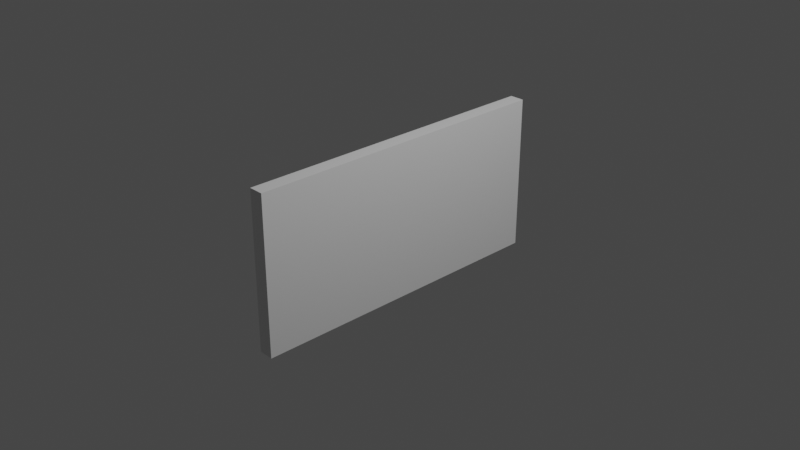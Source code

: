 # Source: television.blend  (saved by Blender 2.80.75; exported with 4.5.12 LTS)
import bpy
from mathutils import Matrix  # noqa: F401  (used for matrix-valued properties, if any)

bpy.ops.wm.read_factory_settings(use_empty=True)
scene = bpy.context.scene
scene.name = 'Scene'

# ---- collections
col_collection = bpy.data.collections.new('Collection'); scene.collection.children.link(col_collection)

# ---- materials (node trees are filled in below, after node groups)
mat_material = bpy.data.materials.new('Material')
mat_material.alpha_threshold = 0.0
mat_material.use_transparent_shadow = False
mat_material.line_color = (0.0, 0.0, 0.0, 1.0)

# ---- material node trees
mat_material.use_nodes = True; mat_material.node_tree.nodes.clear()
_N = mat_material.node_tree.nodes; _L = mat_material.node_tree.links
n0 = _N.new('ShaderNodeOutputMaterial'); n0.name = 'Material Output'; n0.location = (300, 300)
n1 = _N.new('ShaderNodeBsdfPrincipled'); n1.name = 'Principled BSDF'; n1.location = (10, 300)
n1.distribution = 'GGX'
n1.subsurface_method = 'BURLEY'
n1.inputs[2].default_value = 0.4
n1.inputs[3].default_value = 1.45
n1.inputs[27].default_value = (0.0, 0.0, 0.0, 1.0)
n1.inputs[28].default_value = 1.0
_L.new(n1.outputs[0], n0.inputs[0])
n0.is_active_output = True

# ---- world
world_world = bpy.data.worlds.new('World'); scene.world = world_world
world_world.use_nodes = True; world_world.node_tree.nodes.clear()
_N = world_world.node_tree.nodes; _L = world_world.node_tree.links
n0 = _N.new('ShaderNodeOutputWorld'); n0.name = 'World Output'; n0.location = (300, 300)
n1 = _N.new('ShaderNodeBackground'); n1.name = 'Background'; n1.location = (10, 300)
n1.inputs[0].default_value = (0.05088, 0.05088, 0.05088, 1.0)
_L.new(n1.outputs[0], n0.inputs[0])
n0.is_active_output = True
world_world.color = (0.05088, 0.05088, 0.05088)
world_world.use_sun_shadow = False
world_world.sun_shadow_jitter_overblur = 0.0

# ---- cameras
cam_camera = bpy.data.cameras.new('Camera')
cam_camera.clip_end = 100.0
cam_camera.ortho_scale = 7.314

# ---- lights
light_light = bpy.data.lights.new('Light', 'POINT')
light_light.transmission_factor = 0.0
light_light.energy = 1000.0
light_light.shadow_soft_size = 0.1
light_light.shadow_maximum_resolution = 0.006
light_light.use_absolute_resolution = True

# ---- meshes
me_cube = bpy.data.meshes.new('Cube')
me_cube.from_pydata([(1.0, 1.0, 1.0), (1.0, 1.0, -1.0), (1.0, -1.0, 1.0), (1.0, -1.0, -1.0), (-1.0, 1.0, 1.0), (-1.0, 1.0, -1.0), (-1.0, -1.0, 1.0), (-1.0, -1.0, -1.0), (1.0, 1.0, 0.0), (-1.0, -1.0, 0.0), (1.0, -1.0, 0.0), (-1.0, 1.0, 0.0), (-1.0, 0.0, -1.0), (1.0, 0.0, 1.0), (-1.0, 0.0, 1.0), (1.0, 0.0, -1.0), (1.0, 0.0, 0.0), (-1.0, 0.0, 0.0), (-1.0, -1.0, 0.5), (1.0, 1.0, 0.5), (1.0, -1.0, 0.5), (-1.0, 1.0, 0.5), (1.0, 0.0, 0.5), (-1.0, 0.0, 0.5), (-1.608, 0.7846, -0.7807), (-1.586, -0.7548, -0.7697), (-1.741, -0.9309, -0.07118), (-1.768, 0.9642, -0.03847), (-1.595, 0.007586, -0.7769), (-1.742, 0.002856, -0.06992), (-1.0, -1.0, 0.75), (1.0, 1.0, 0.75), (1.0, -1.0, 0.75), (-1.0, 1.0, 0.75), (1.0, 0.0, 0.75), (-1.0, 0.0, 0.75), (-1.0, -1.0, 0.875), (1.0, 1.0, 0.875), (1.0, -1.0, 0.875), (-1.0, 1.0, 0.875), (1.0, 0.0, 0.875), (-1.0, 0.0, 0.875), (-1.0, -0.5, -1.0), (1.0, -0.5, 1.0), (1.0, -0.5, 0.0), (-1.0, -0.5, 1.0), (1.0, -0.5, -1.0), (-1.0, -0.5, 0.0), (-1.0, -0.5, 0.5), (1.0, -0.5, 0.5), (-1.591, -0.3736, -0.7733), (-1.742, -0.464, -0.07055), (-1.0, -0.5, 0.75), (1.0, -0.5, 0.75), (-1.0, -0.5, 0.875), (1.0, -0.5, 0.875), (-1.0, -0.7465, -1.0), (1.0, -0.7465, 1.0), (1.0, -0.7465, 0.0), (1.0, -0.7465, 0.5), (-1.589, -0.5615, -0.7715), (1.0, -0.7465, 0.75), (1.0, -0.7465, 0.875), (-1.0, -0.7465, 1.0), (1.0, -0.7465, -1.0), (-1.0, -0.7465, 0.0), (-1.0, -0.7465, 0.5), (-1.742, -0.6941, -0.07086), (-1.0, -0.7465, 0.75), (-1.0, -0.7465, 0.875), (-1.0, -0.8732, -1.0), (1.0, -0.8732, 1.0), (1.0, -0.8732, 0.0), (1.0, -0.8732, 0.5), (-1.587, -0.6582, -0.7706), (1.0, -0.8732, 0.75), (1.0, -0.8732, 0.875), (-1.0, -0.8732, 1.0), (1.0, -0.8732, -1.0), (-1.0, -0.8732, 0.0), (-1.0, -0.8732, 0.5), (-1.742, -0.8125, -0.07102), (-1.0, -0.8732, 0.75), (-1.0, -0.8732, 0.875), (-1.0, -0.9366, -1.0), (1.0, -0.9366, 1.0), (1.0, -0.9366, 0.0), (1.0, -0.9366, 0.5), (-1.587, -0.7065, -0.7701), (1.0, -0.9366, 0.75), (1.0, -0.9366, 0.875), (-1.0, -0.9366, 1.0), (1.0, -0.9366, -1.0), (-1.0, -0.9366, 0.0), (-1.0, -0.9366, 0.5), (-1.741, -0.8717, -0.0711), (-1.0, -0.9366, 0.75), (-1.0, -0.9366, 0.875), (-1.0, -0.9683, -1.0), (1.0, -0.9683, 1.0), (1.0, -0.9683, 0.0), (1.0, -0.9683, 0.5), (-1.587, -0.7306, -0.7699), (1.0, -0.9683, 0.75), (1.0, -0.9683, 0.875), (-1.0, -0.9683, 1.0), (1.0, -0.9683, -1.0), (-1.0, -0.9683, 0.0), (-1.0, -0.9683, 0.5), (-1.741, -0.9013, -0.07114), (-1.0, -0.9683, 0.75), (-1.0, -0.9683, 0.875), (-1.0, 0.5, 1.0), (1.0, 0.5, -1.0), (-1.0, 0.5, 0.0), (-1.0, 0.5, -1.0), (1.0, 0.5, 1.0), (1.0, 0.5, 0.0), (1.0, 0.5, 0.5), (-1.0, 0.5, 0.5), (-1.755, 0.4835, -0.0542), (-1.602, 0.3961, -0.7788), (1.0, 0.5, 0.75), (-1.0, 0.5, 0.75), (1.0, 0.5, 0.875), (-1.0, 0.5, 0.875), (-1.0, 0.75, 1.0), (1.0, 0.75, -1.0), (-1.0, 0.75, 0.0), (-1.0, 0.75, 0.5), (-1.761, 0.7238, -0.04633), (-1.0, 0.75, 0.75), (-1.0, 0.75, 0.875), (-1.0, 0.75, -1.0), (1.0, 0.75, 1.0), (1.0, 0.75, 0.0), (1.0, 0.75, 0.5), (-1.605, 0.5904, -0.7798), (1.0, 0.75, 0.75), (1.0, 0.75, 0.875), (-1.0, 0.875, 1.0), (1.0, 0.875, -1.0), (-1.0, 0.875, 0.0), (-1.0, 0.875, 0.5), (-1.764, 0.844, -0.0424), (-1.0, 0.875, 0.75), (-1.0, 0.875, 0.875), (-1.0, 0.875, -1.0), (1.0, 0.875, 1.0), (1.0, 0.875, 0.0), (1.0, 0.875, 0.5), (-1.607, 0.6875, -0.7803), (1.0, 0.875, 0.75), (1.0, 0.875, 0.875), (-1.0, 0.9375, 1.0), (1.0, 0.9375, -1.0), (-1.0, 0.9375, 0.0), (-1.0, 0.9375, 0.5), (-1.766, 0.9041, -0.04043), (-1.0, 0.9375, 0.75), (-1.0, 0.9375, 0.875), (-1.0, 0.9375, -1.0), (1.0, 0.9375, 1.0), (1.0, 0.9375, 0.0), (1.0, 0.9375, 0.5), (-1.607, 0.7361, -0.7805), (1.0, 0.9375, 0.75), (1.0, 0.9375, 0.875), (-1.0, 0.9688, 1.0), (1.0, 0.9688, -1.0), (-1.0, 0.9688, 0.0), (-1.0, 0.9688, 0.5), (-1.767, 0.9341, -0.03945), (-1.0, 0.9688, 0.75), (-1.0, 0.9688, 0.875), (-1.0, 0.9688, -1.0), (1.0, 0.9688, 1.0), (1.0, 0.9688, 0.0), (1.0, 0.9688, 0.5), (-1.608, 0.7604, -0.7806), (1.0, 0.9688, 0.75), (1.0, 0.9688, 0.875), (1.0, 1.0, -0.5), (1.0, -1.0, -0.5), (-1.0, 1.0, -0.5), (-1.0, -1.0, -0.5), (1.0, 0.0, -0.5), (-1.688, 0.8744, -0.4096), (-1.664, -0.8428, -0.4204), (-1.669, 0.005221, -0.4234), (-1.666, -0.4188, -0.4219), (1.0, -0.5, -0.5), (-1.665, -0.6278, -0.4212), (1.0, -0.7465, -0.5), (-1.664, -0.7353, -0.4208), (1.0, -0.8732, -0.5), (-1.664, -0.7891, -0.4206), (1.0, -0.9366, -0.5), (-1.664, -0.816, -0.4205), (1.0, -0.9683, -0.5), (-1.678, 0.4398, -0.4165), (1.0, 0.5, -0.5), (1.0, 0.75, -0.5), (-1.683, 0.6571, -0.4131), (1.0, 0.875, -0.5), (-1.686, 0.7657, -0.4113), (1.0, 0.9375, -0.5), (-1.687, 0.8201, -0.4105), (1.0, 0.9688, -0.5), (-1.687, 0.8472, -0.41), (1.0, 1.0, -0.75), (1.0, -1.0, -0.75), (-1.0, 1.0, -0.75), (1.0, 0.0, -0.75), (-1.648, 0.8295, -0.5952), (-1.632, 0.006403, -0.6002), (-1.628, -0.3962, -0.5976), (1.0, -0.5, -0.75), (-1.627, -0.5947, -0.5963), (1.0, -0.7465, -0.75), (-1.626, -0.6968, -0.5957), (1.0, -0.8732, -0.75), (-1.626, -0.7478, -0.5954), (1.0, -0.9366, -0.75), (-1.625, -0.7733, -0.5952), (1.0, -0.9683, -0.75), (-1.64, 0.418, -0.5977), (1.0, 0.5, -0.75), (1.0, 0.75, -0.75), (-1.644, 0.6237, -0.5964), (1.0, 0.875, -0.75), (-1.646, 0.7266, -0.5958), (1.0, 0.9375, -0.75), (-1.647, 0.7781, -0.5955), (1.0, 0.9688, -0.75), (-1.648, 0.8038, -0.5953), (-1.0, -1.0, -0.75), (-1.625, -0.7988, -0.5951), (1.0, 1.0, -0.875), (1.0, -1.0, -0.875), (-1.0, 1.0, -0.875), (1.0, 0.0, -0.875), (-1.628, 0.8071, -0.688), (-1.613, 0.006995, -0.6885), (-1.61, -0.3849, -0.6854), (1.0, -0.5, -0.875), (-1.608, -0.5781, -0.6839), (1.0, -0.7465, -0.875), (-1.607, -0.6775, -0.6831), (1.0, -0.8732, -0.875), (-1.606, -0.7271, -0.6828), (1.0, -0.9366, -0.875), (-1.606, -0.752, -0.6826), (1.0, -0.9683, -0.875), (-1.621, 0.407, -0.6882), (1.0, 0.5, -0.875), (1.0, 0.75, -0.875), (-1.624, 0.6071, -0.6881), (1.0, 0.875, -0.875), (-1.626, 0.7071, -0.688), (1.0, 0.9375, -0.875), (-1.627, 0.7571, -0.688), (1.0, 0.9688, -0.875), (-1.628, 0.7821, -0.688), (-1.0, -1.0, -0.875), (-1.606, -0.7768, -0.6824), (1.0, 1.0, -0.9375), (1.0, -1.0, -0.9375), (-1.0, 1.0, -0.9375), (1.0, 0.0, -0.9375), (-1.618, 0.7959, -0.7344), (-1.604, 0.00729, -0.7327), (-1.6, -0.3793, -0.7294), (1.0, -0.5, -0.9375), (-1.598, -0.5698, -0.7277), (1.0, -0.7465, -0.9375), (-1.597, -0.6678, -0.7269), (1.0, -0.8732, -0.9375), (-1.597, -0.7168, -0.7264), (1.0, -0.9366, -0.9375), (-1.596, -0.7413, -0.7262), (1.0, -0.9683, -0.9375), (-1.611, 0.4016, -0.7335), (1.0, 0.5, -0.9375), (1.0, 0.75, -0.9375), (-1.615, 0.5987, -0.7339), (1.0, 0.875, -0.9375), (-1.616, 0.6973, -0.7341), (1.0, 0.9375, -0.9375), (-1.617, 0.7466, -0.7343), (1.0, 0.9688, -0.9375), (-1.618, 0.7712, -0.7343), (-1.0, -1.0, -0.9375), (-1.596, -0.7658, -0.726), (-1.0, -1.0, 0.9375), (1.0, 1.0, 0.9375), (1.0, -1.0, 0.9375), (-1.0, 1.0, 0.9375), (1.0, 0.0, 0.9375), (-1.0, 0.0, 0.9375), (-1.0, -0.5, 0.9375), (1.0, -0.5, 0.9375), (-1.0, -0.7465, 0.9375), (1.0, -0.7465, 0.9375), (-1.0, -0.8732, 0.9375), (1.0, -0.8732, 0.9375), (-1.0, -0.9366, 0.9375), (1.0, -0.9366, 0.9375), (-1.0, -0.9683, 0.9375), (1.0, -0.9683, 0.9375), (1.0, 0.5, 0.9375), (-1.0, 0.5, 0.9375), (1.0, 0.75, 0.9375), (-1.0, 0.75, 0.9375), (1.0, 0.875, 0.9375), (-1.0, 0.875, 0.9375), (1.0, 0.9375, 0.9375), (-1.0, 0.9375, 0.9375), (1.0, 0.9688, 0.9375), (-1.0, 0.9688, 0.9375)], [], [(99, 105, 6, 2), (296, 2, 6, 294), (319, 168, 4, 297), (98, 106, 3, 7), (309, 99, 2, 296), (297, 4, 0, 295), (184, 11, 8, 182), (199, 100, 10, 183), (268, 5, 24, 270), (183, 10, 9, 185), (170, 11, 27, 172), (201, 117, 16, 186), (310, 116, 13, 298), (115, 113, 15, 12), (300, 45, 14, 299), (116, 112, 14, 13), (47, 48, 23, 17), (117, 118, 22, 16), (11, 21, 19, 8), (100, 101, 20, 10), (170, 171, 21, 11), (10, 20, 18, 9), (209, 172, 27, 187), (190, 51, 29, 189), (47, 17, 29, 51), (185, 9, 26, 188), (98, 7, 25, 102), (115, 12, 28, 121), (48, 52, 35, 23), (118, 122, 34, 22), (21, 33, 31, 19), (101, 103, 32, 20), (171, 173, 33, 21), (20, 32, 30, 18), (52, 54, 41, 35), (122, 124, 40, 34), (33, 39, 37, 31), (103, 104, 38, 32), (173, 174, 39, 33), (32, 38, 36, 30), (34, 40, 55, 53), (68, 69, 54, 52), (22, 34, 53, 49), (66, 68, 52, 48), (12, 42, 50, 28), (65, 47, 51, 67), (192, 67, 51, 190), (16, 22, 49, 44), (65, 66, 48, 47), (302, 63, 45, 300), (186, 16, 44, 191), (298, 13, 43, 301), (12, 15, 46, 42), (13, 14, 45, 43), (304, 77, 63, 302), (79, 80, 66, 65), (194, 81, 67, 192), (79, 65, 67, 81), (80, 82, 68, 66), (82, 83, 69, 68), (53, 55, 62, 61), (49, 53, 61, 59), (42, 56, 60, 50), (44, 49, 59, 58), (191, 44, 58, 193), (301, 43, 57, 303), (42, 46, 64, 56), (43, 45, 63, 57), (96, 97, 83, 82), (94, 96, 82, 80), (93, 79, 81, 95), (196, 95, 81, 194), (93, 94, 80, 79), (306, 91, 77, 304), (61, 62, 76, 75), (59, 61, 75, 73), (56, 70, 74, 60), (58, 59, 73, 72), (193, 58, 72, 195), (303, 57, 71, 305), (56, 64, 78, 70), (57, 63, 77, 71), (308, 105, 91, 306), (107, 108, 94, 93), (198, 109, 95, 196), (107, 93, 95, 109), (108, 110, 96, 94), (110, 111, 97, 96), (75, 76, 90, 89), (73, 75, 89, 87), (70, 84, 88, 74), (72, 73, 87, 86), (195, 72, 86, 197), (305, 71, 85, 307), (70, 78, 92, 84), (71, 77, 91, 85), (30, 36, 111, 110), (18, 30, 110, 108), (9, 107, 109, 26), (188, 26, 109, 198), (9, 18, 108, 107), (294, 6, 105, 308), (89, 90, 104, 103), (87, 89, 103, 101), (84, 98, 102, 88), (86, 87, 101, 100), (197, 86, 100, 199), (307, 85, 99, 309), (84, 92, 106, 98), (85, 91, 105, 99), (35, 41, 125, 123), (138, 139, 124, 122), (23, 35, 123, 119), (136, 138, 122, 118), (133, 115, 121, 137), (189, 29, 120, 200), (17, 23, 119, 114), (135, 136, 118, 117), (134, 126, 112, 116), (133, 127, 113, 115), (312, 134, 116, 310), (202, 135, 117, 201), (17, 114, 120, 29), (299, 14, 112, 311), (204, 149, 135, 202), (314, 148, 134, 312), (147, 141, 127, 133), (148, 140, 126, 134), (149, 150, 136, 135), (147, 133, 137, 151), (150, 152, 138, 136), (152, 153, 139, 138), (123, 125, 132, 131), (119, 123, 131, 129), (200, 120, 130, 203), (114, 119, 129, 128), (114, 128, 130, 120), (311, 112, 126, 313), (166, 167, 153, 152), (164, 166, 152, 150), (161, 147, 151, 165), (163, 164, 150, 149), (162, 154, 140, 148), (161, 155, 141, 147), (316, 162, 148, 314), (206, 163, 149, 204), (131, 132, 146, 145), (129, 131, 145, 143), (203, 130, 144, 205), (128, 129, 143, 142), (128, 142, 144, 130), (313, 126, 140, 315), (208, 177, 163, 206), (318, 176, 162, 316), (175, 169, 155, 161), (176, 168, 154, 162), (177, 178, 164, 163), (175, 161, 165, 179), (178, 180, 166, 164), (180, 181, 167, 166), (145, 146, 160, 159), (143, 145, 159, 157), (205, 144, 158, 207), (142, 143, 157, 156), (142, 156, 158, 144), (315, 140, 154, 317), (31, 37, 181, 180), (19, 31, 180, 178), (5, 175, 179, 24), (8, 19, 178, 177), (0, 4, 168, 176), (5, 1, 169, 175), (295, 0, 176, 318), (182, 8, 177, 208), (159, 160, 174, 173), (157, 159, 173, 171), (207, 158, 172, 209), (156, 157, 171, 170), (156, 170, 172, 158), (317, 154, 168, 319), (233, 207, 209, 235), (210, 182, 208, 234), (231, 205, 207, 233), (234, 208, 206, 232), (229, 203, 205, 231), (232, 206, 204, 230), (226, 200, 203, 229), (230, 204, 202, 228), (228, 202, 201, 227), (215, 189, 200, 226), (223, 197, 199, 225), (237, 188, 198, 224), (221, 195, 197, 223), (224, 198, 196, 222), (219, 193, 195, 221), (222, 196, 194, 220), (217, 191, 193, 219), (220, 194, 192, 218), (213, 186, 191, 217), (218, 192, 190, 216), (236, 185, 188, 237), (216, 190, 189, 215), (235, 209, 187, 214), (227, 201, 186, 213), (211, 183, 185, 236), (11, 184, 187, 27), (225, 199, 183, 211), (212, 184, 182, 210), (240, 212, 210, 238), (253, 225, 211, 239), (239, 211, 236, 264), (255, 227, 213, 241), (263, 235, 214, 242), (244, 216, 215, 243), (264, 236, 237, 265), (246, 218, 216, 244), (241, 213, 217, 245), (248, 220, 218, 246), (245, 217, 219, 247), (250, 222, 220, 248), (247, 219, 221, 249), (252, 224, 222, 250), (249, 221, 223, 251), (265, 237, 224, 252), (251, 223, 225, 253), (243, 215, 226, 254), (256, 228, 227, 255), (258, 230, 228, 256), (254, 226, 229, 257), (260, 232, 230, 258), (257, 229, 231, 259), (262, 234, 232, 260), (259, 231, 233, 261), (238, 210, 234, 262), (261, 233, 235, 263), (184, 212, 214, 187), (289, 261, 263, 291), (266, 238, 262, 290), (287, 259, 261, 289), (290, 262, 260, 288), (285, 257, 259, 287), (288, 260, 258, 286), (282, 254, 257, 285), (286, 258, 256, 284), (284, 256, 255, 283), (271, 243, 254, 282), (279, 251, 253, 281), (293, 265, 252, 280), (277, 249, 251, 279), (280, 252, 250, 278), (275, 247, 249, 277), (278, 250, 248, 276), (273, 245, 247, 275), (276, 248, 246, 274), (269, 241, 245, 273), (274, 246, 244, 272), (292, 264, 265, 293), (272, 244, 243, 271), (291, 263, 242, 270), (283, 255, 241, 269), (267, 239, 264, 292), (281, 253, 239, 267), (268, 240, 238, 266), (212, 240, 242, 214), (5, 268, 266, 1), (106, 281, 267, 3), (3, 267, 292, 7), (113, 283, 269, 15), (179, 291, 270, 24), (50, 272, 271, 28), (7, 292, 293, 25), (60, 274, 272, 50), (15, 269, 273, 46), (74, 276, 274, 60), (46, 273, 275, 64), (88, 278, 276, 74), (64, 275, 277, 78), (102, 280, 278, 88), (78, 277, 279, 92), (25, 293, 280, 102), (92, 279, 281, 106), (28, 271, 282, 121), (127, 284, 283, 113), (141, 286, 284, 127), (121, 282, 285, 137), (155, 288, 286, 141), (137, 285, 287, 151), (169, 290, 288, 155), (151, 287, 289, 165), (1, 266, 290, 169), (165, 289, 291, 179), (240, 268, 270, 242), (160, 317, 319, 174), (37, 295, 318, 181), (146, 315, 317, 160), (181, 318, 316, 167), (132, 313, 315, 146), (167, 316, 314, 153), (125, 311, 313, 132), (153, 314, 312, 139), (41, 299, 311, 125), (139, 312, 310, 124), (90, 307, 309, 104), (36, 294, 308, 111), (76, 305, 307, 90), (111, 308, 306, 97), (62, 303, 305, 76), (97, 306, 304, 83), (55, 301, 303, 62), (83, 304, 302, 69), (40, 298, 301, 55), (69, 302, 300, 54), (54, 300, 299, 41), (124, 310, 298, 40), (39, 297, 295, 37), (104, 309, 296, 38), (174, 319, 297, 39), (38, 296, 294, 36)])
_uv = me_cube.uv_layers.new(name='UVMap')
_uv.uv.foreach_set('vector', [0.375, 0.246, 0.625, 0.246, 0.625, 0.25, 0.375, 0.25, 0.6172, 0.25, 0.625, 0.25, 0.625, 0.5, 0.6172, 0.5, 0.6172, 0.7461, 0.625, 0.7461, 0.625, 0.75, 0.6172, 0.75, 0.375, 0.996, 0.625, 0.996, 0.625, 1.0, 0.375, 1.0, 0.3672, 0.746, 0.375, 0.746, 0.375, 0.75, 0.3672, 0.75, 0.8672, 0.5, 0.875, 0.5, 0.875, 0.75, 0.8672, 0.75, 0.6875, 0.5, 0.75, 0.5, 0.75, 0.75, 0.6875, 0.75, 0.1875, 0.746, 0.25, 0.746, 0.25, 0.75, 0.1875, 0.75, 0.6328, 0.5, 0.625, 0.5, 0.625, 0.5, 0.6328, 0.5, 0.4375, 0.25, 0.5, 0.25, 0.5, 0.5, 0.4375, 0.5, 0.5, 0.7461, 0.5, 0.75, 0.5, 0.75, 0.5, 0.7461, 0.1875, 0.5625, 0.25, 0.5625, 0.25, 0.625, 0.1875, 0.625, 0.3672, 0.5625, 0.375, 0.5625, 0.375, 0.625, 0.3672, 0.625, 0.375, 0.8125, 0.625, 0.8125, 0.625, 0.875, 0.375, 0.875, 0.6172, 0.5625, 0.625, 0.5625, 0.625, 0.625, 0.6172, 0.625, 0.375, 0.0625, 0.625, 0.0625, 0.625, 0.125, 0.375, 0.125, 0.5, 0.5625, 0.5625, 0.5625, 0.5625, 0.625, 0.5, 0.625, 0.25, 0.5625, 0.3125, 0.5625, 0.3125, 0.625, 0.25, 0.625, 0.75, 0.5, 0.8125, 0.5, 0.8125, 0.75, 0.75, 0.75, 0.25, 0.746, 0.3125, 0.746, 0.3125, 0.75, 0.25, 0.75, 0.5, 0.7461, 0.5625, 0.7461, 0.5625, 0.75, 0.5, 0.75, 0.5, 0.25, 0.5625, 0.25, 0.5625, 0.5, 0.5, 0.5, 0.4375, 0.7461, 0.5, 0.7461, 0.5, 0.75, 0.4375, 0.75, 0.4375, 0.5625, 0.5, 0.5625, 0.5, 0.625, 0.4375, 0.625, 0.5, 0.5625, 0.5, 0.625, 0.5, 0.625, 0.5, 0.5625, 0.4375, 0.5, 0.5, 0.5, 0.5, 0.5, 0.4375, 0.5, 0.375, 0.996, 0.375, 1.0, 0.375, 1.0, 0.375, 0.996, 0.375, 0.8125, 0.375, 0.875, 0.375, 0.875, 0.375, 0.8125, 0.5625, 0.5625, 0.5938, 0.5625, 0.5938, 0.625, 0.5625, 0.625, 0.3125, 0.5625, 0.3438, 0.5625, 0.3438, 0.625, 0.3125, 0.625, 0.8125, 0.5, 0.8438, 0.5, 0.8438, 0.75, 0.8125, 0.75, 0.3125, 0.746, 0.3438, 0.746, 0.3438, 0.75, 0.3125, 0.75, 0.5625, 0.7461, 0.5938, 0.7461, 0.5938, 0.75, 0.5625, 0.75, 0.5625, 0.25, 0.5938, 0.25, 0.5937, 0.5, 0.5625, 0.5, 0.5938, 0.5625, 0.6094, 0.5625, 0.6094, 0.625, 0.5938, 0.625, 0.3438, 0.5625, 0.3594, 0.5625, 0.3594, 0.625, 0.3438, 0.625, 0.8438, 0.5, 0.8594, 0.5, 0.8594, 0.75, 0.8438, 0.75, 0.3438, 0.746, 0.3594, 0.746, 0.3594, 0.75, 0.3438, 0.75, 0.5938, 0.7461, 0.6094, 0.7461, 0.6094, 0.75, 0.5938, 0.75, 0.5938, 0.25, 0.6094, 0.25, 0.6094, 0.5, 0.5937, 0.5, 0.3438, 0.625, 0.3594, 0.625, 0.3594, 0.6875, 0.3438, 0.6875, 0.5938, 0.5317, 0.6094, 0.5317, 0.6094, 0.5625, 0.5938, 0.5625, 0.3125, 0.625, 0.3438, 0.625, 0.3438, 0.6875, 0.3125, 0.6875, 0.5625, 0.5317, 0.5938, 0.5317, 0.5938, 0.5625, 0.5625, 0.5625, 0.375, 0.875, 0.375, 0.9375, 0.375, 0.9375, 0.375, 0.875, 0.5, 0.5317, 0.5, 0.5625, 0.5, 0.5625, 0.5, 0.5317, 0.4375, 0.5317, 0.5, 0.5317, 0.5, 0.5625, 0.4375, 0.5625, 0.25, 0.625, 0.3125, 0.625, 0.3125, 0.6875, 0.25, 0.6875, 0.5, 0.5317, 0.5625, 0.5317, 0.5625, 0.5625, 0.5, 0.5625, 0.6172, 0.5317, 0.625, 0.5317, 0.625, 0.5625, 0.6172, 0.5625, 0.1875, 0.625, 0.25, 0.625, 0.25, 0.6875, 0.1875, 0.6875, 0.3672, 0.625, 0.375, 0.625, 0.375, 0.6875, 0.3672, 0.6875, 0.375, 0.875, 0.625, 0.875, 0.625, 0.9375, 0.375, 0.9375, 0.375, 0.125, 0.625, 0.125, 0.625, 0.1875, 0.375, 0.1875, 0.6172, 0.5158, 0.625, 0.5158, 0.625, 0.5317, 0.6172, 0.5317, 0.5, 0.5158, 0.5625, 0.5158, 0.5625, 0.5317, 0.5, 0.5317, 0.4375, 0.5158, 0.5, 0.5158, 0.5, 0.5317, 0.4375, 0.5317, 0.5, 0.5158, 0.5, 0.5317, 0.5, 0.5317, 0.5, 0.5158, 0.5625, 0.5158, 0.5938, 0.5158, 0.5938, 0.5317, 0.5625, 0.5317, 0.5938, 0.5158, 0.6094, 0.5158, 0.6094, 0.5317, 0.5938, 0.5317, 0.3438, 0.6875, 0.3594, 0.6875, 0.3594, 0.7183, 0.3438, 0.7183, 0.3125, 0.6875, 0.3438, 0.6875, 0.3438, 0.7183, 0.3125, 0.7183, 0.375, 0.9375, 0.375, 0.9683, 0.375, 0.9683, 0.375, 0.9375, 0.25, 0.6875, 0.3125, 0.6875, 0.3125, 0.7183, 0.25, 0.7183, 0.1875, 0.6875, 0.25, 0.6875, 0.25, 0.7183, 0.1875, 0.7183, 0.3672, 0.6875, 0.375, 0.6875, 0.375, 0.7183, 0.3672, 0.7183, 0.375, 0.9375, 0.625, 0.9375, 0.625, 0.9683, 0.375, 0.9683, 0.375, 0.1875, 0.625, 0.1875, 0.625, 0.2183, 0.375, 0.2183, 0.5938, 0.5079, 0.6094, 0.5079, 0.6094, 0.5158, 0.5938, 0.5158, 0.5625, 0.5079, 0.5938, 0.5079, 0.5938, 0.5158, 0.5625, 0.5158, 0.5, 0.5079, 0.5, 0.5158, 0.5, 0.5158, 0.5, 0.5079, 0.4375, 0.5079, 0.5, 0.5079, 0.5, 0.5158, 0.4375, 0.5158, 0.5, 0.5079, 0.5625, 0.5079, 0.5625, 0.5158, 0.5, 0.5158, 0.6172, 0.5079, 0.625, 0.5079, 0.625, 0.5158, 0.6172, 0.5158, 0.3438, 0.7183, 0.3594, 0.7183, 0.3594, 0.7342, 0.3438, 0.7342, 0.3125, 0.7183, 0.3438, 0.7183, 0.3438, 0.7342, 0.3125, 0.7342, 0.375, 0.9683, 0.375, 0.9842, 0.375, 0.9842, 0.375, 0.9683, 0.25, 0.7183, 0.3125, 0.7183, 0.3125, 0.7342, 0.25, 0.7342, 0.1875, 0.7183, 0.25, 0.7183, 0.25, 0.7342, 0.1875, 0.7342, 0.3672, 0.7183, 0.375, 0.7183, 0.375, 0.7342, 0.3672, 0.7342, 0.375, 0.9683, 0.625, 0.9683, 0.625, 0.9842, 0.375, 0.9842, 0.375, 0.2183, 0.625, 0.2183, 0.625, 0.2342, 0.375, 0.2342, 0.6172, 0.504, 0.625, 0.504, 0.625, 0.5079, 0.6172, 0.5079, 0.5, 0.504, 0.5625, 0.504, 0.5625, 0.5079, 0.5, 0.5079, 0.4375, 0.504, 0.5, 0.504, 0.5, 0.5079, 0.4375, 0.5079, 0.5, 0.504, 0.5, 0.5079, 0.5, 0.5079, 0.5, 0.504, 0.5625, 0.504, 0.5938, 0.504, 0.5938, 0.5079, 0.5625, 0.5079, 0.5938, 0.504, 0.6094, 0.504, 0.6094, 0.5079, 0.5938, 0.5079, 0.3438, 0.7342, 0.3594, 0.7342, 0.3594, 0.7421, 0.3438, 0.7421, 0.3125, 0.7342, 0.3438, 0.7342, 0.3438, 0.7421, 0.3125, 0.7421, 0.375, 0.9842, 0.375, 0.9921, 0.375, 0.9921, 0.375, 0.9842, 0.25, 0.7342, 0.3125, 0.7342, 0.3125, 0.7421, 0.25, 0.7421, 0.1875, 0.7342, 0.25, 0.7342, 0.25, 0.7421, 0.1875, 0.7421, 0.3672, 0.7342, 0.375, 0.7342, 0.375, 0.7421, 0.3672, 0.7421, 0.375, 0.9842, 0.625, 0.9842, 0.625, 0.9921, 0.375, 0.9921, 0.375, 0.2342, 0.625, 0.2342, 0.625, 0.2421, 0.375, 0.2421, 0.5937, 0.5, 0.6094, 0.5, 0.6094, 0.504, 0.5938, 0.504, 0.5625, 0.5, 0.5937, 0.5, 0.5938, 0.504, 0.5625, 0.504, 0.5, 0.5, 0.5, 0.504, 0.5, 0.504, 0.5, 0.5, 0.4375, 0.5, 0.5, 0.5, 0.5, 0.504, 0.4375, 0.504, 0.5, 0.5, 0.5625, 0.5, 0.5625, 0.504, 0.5, 0.504, 0.6172, 0.5, 0.625, 0.5, 0.625, 0.504, 0.6172, 0.504, 0.3438, 0.7421, 0.3594, 0.7421, 0.3594, 0.746, 0.3438, 0.746, 0.3125, 0.7421, 0.3438, 0.7421, 0.3438, 0.746, 0.3125, 0.746, 0.375, 0.9921, 0.375, 0.996, 0.375, 0.996, 0.375, 0.9921, 0.25, 0.7421, 0.3125, 0.7421, 0.3125, 0.746, 0.25, 0.746, 0.1875, 0.7421, 0.25, 0.7421, 0.25, 0.746, 0.1875, 0.746, 0.3672, 0.7421, 0.375, 0.7421, 0.375, 0.746, 0.3672, 0.746, 0.375, 0.9921, 0.625, 0.9921, 0.625, 0.996, 0.375, 0.996, 0.375, 0.2421, 0.625, 0.2421, 0.625, 0.246, 0.375, 0.246, 0.5938, 0.625, 0.6094, 0.625, 0.6094, 0.6875, 0.5938, 0.6875, 0.3438, 0.5312, 0.3594, 0.5312, 0.3594, 0.5625, 0.3438, 0.5625, 0.5625, 0.625, 0.5938, 0.625, 0.5938, 0.6875, 0.5625, 0.6875, 0.3125, 0.5312, 0.3438, 0.5312, 0.3438, 0.5625, 0.3125, 0.5625, 0.375, 0.7812, 0.375, 0.8125, 0.375, 0.8125, 0.375, 0.7812, 0.4375, 0.625, 0.5, 0.625, 0.5, 0.6875, 0.4375, 0.6875, 0.5, 0.625, 0.5625, 0.625, 0.5625, 0.6875, 0.5, 0.6875, 0.25, 0.5312, 0.3125, 0.5312, 0.3125, 0.5625, 0.25, 0.5625, 0.375, 0.03125, 0.625, 0.03125, 0.625, 0.0625, 0.375, 0.0625, 0.375, 0.7812, 0.625, 0.7812, 0.625, 0.8125, 0.375, 0.8125, 0.3672, 0.5312, 0.375, 0.5312, 0.375, 0.5625, 0.3672, 0.5625, 0.1875, 0.5312, 0.25, 0.5312, 0.25, 0.5625, 0.1875, 0.5625, 0.5, 0.625, 0.5, 0.6875, 0.5, 0.6875, 0.5, 0.625, 0.6172, 0.625, 0.625, 0.625, 0.625, 0.6875, 0.6172, 0.6875, 0.1875, 0.5156, 0.25, 0.5156, 0.25, 0.5312, 0.1875, 0.5312, 0.3672, 0.5156, 0.375, 0.5156, 0.375, 0.5312, 0.3672, 0.5312, 0.375, 0.7656, 0.625, 0.7656, 0.625, 0.7812, 0.375, 0.7812, 0.375, 0.01562, 0.625, 0.01562, 0.625, 0.03125, 0.375, 0.03125, 0.25, 0.5156, 0.3125, 0.5156, 0.3125, 0.5312, 0.25, 0.5312, 0.375, 0.7656, 0.375, 0.7812, 0.375, 0.7812, 0.375, 0.7656, 0.3125, 0.5156, 0.3438, 0.5156, 0.3438, 0.5312, 0.3125, 0.5312, 0.3438, 0.5156, 0.3594, 0.5156, 0.3594, 0.5312, 0.3438, 0.5312, 0.5938, 0.6875, 0.6094, 0.6875, 0.6094, 0.7188, 0.5938, 0.7188, 0.5625, 0.6875, 0.5938, 0.6875, 0.5938, 0.7188, 0.5625, 0.7188, 0.4375, 0.6875, 0.5, 0.6875, 0.5, 0.7187, 0.4375, 0.7187, 0.5, 0.6875, 0.5625, 0.6875, 0.5625, 0.7188, 0.5, 0.7188, 0.5, 0.6875, 0.5, 0.7188, 0.5, 0.7187, 0.5, 0.6875, 0.6172, 0.6875, 0.625, 0.6875, 0.625, 0.7188, 0.6172, 0.7188, 0.3438, 0.5078, 0.3594, 0.5078, 0.3594, 0.5156, 0.3438, 0.5156, 0.3125, 0.5078, 0.3438, 0.5078, 0.3438, 0.5156, 0.3125, 0.5156, 0.375, 0.7578, 0.375, 0.7656, 0.375, 0.7656, 0.375, 0.7578, 0.25, 0.5078, 0.3125, 0.5078, 0.3125, 0.5156, 0.25, 0.5156, 0.375, 0.007812, 0.625, 0.007812, 0.625, 0.01562, 0.375, 0.01562, 0.375, 0.7578, 0.625, 0.7578, 0.625, 0.7656, 0.375, 0.7656, 0.3672, 0.5078, 0.375, 0.5078, 0.375, 0.5156, 0.3672, 0.5156, 0.1875, 0.5078, 0.25, 0.5078, 0.25, 0.5156, 0.1875, 0.5156, 0.5938, 0.7188, 0.6094, 0.7188, 0.6094, 0.7344, 0.5938, 0.7344, 0.5625, 0.7188, 0.5938, 0.7188, 0.5938, 0.7344, 0.5625, 0.7344, 0.4375, 0.7187, 0.5, 0.7187, 0.5, 0.7344, 0.4375, 0.7344, 0.5, 0.7188, 0.5625, 0.7188, 0.5625, 0.7344, 0.5, 0.7344, 0.5, 0.7188, 0.5, 0.7344, 0.5, 0.7344, 0.5, 0.7187, 0.6172, 0.7188, 0.625, 0.7188, 0.625, 0.7344, 0.6172, 0.7344, 0.1875, 0.5039, 0.25, 0.5039, 0.25, 0.5078, 0.1875, 0.5078, 0.3672, 0.5039, 0.375, 0.5039, 0.375, 0.5078, 0.3672, 0.5078, 0.375, 0.7539, 0.625, 0.7539, 0.625, 0.7578, 0.375, 0.7578, 0.375, 0.003906, 0.625, 0.003906, 0.625, 0.007812, 0.375, 0.007812, 0.25, 0.5039, 0.3125, 0.5039, 0.3125, 0.5078, 0.25, 0.5078, 0.375, 0.7539, 0.375, 0.7578, 0.375, 0.7578, 0.375, 0.7539, 0.3125, 0.5039, 0.3438, 0.5039, 0.3438, 0.5078, 0.3125, 0.5078, 0.3438, 0.5039, 0.3594, 0.5039, 0.3594, 0.5078, 0.3438, 0.5078, 0.5938, 0.7344, 0.6094, 0.7344, 0.6094, 0.7422, 0.5938, 0.7422, 0.5625, 0.7344, 0.5938, 0.7344, 0.5938, 0.7422, 0.5625, 0.7422, 0.4375, 0.7344, 0.5, 0.7344, 0.5, 0.7422, 0.4375, 0.7422, 0.5, 0.7344, 0.5625, 0.7344, 0.5625, 0.7422, 0.5, 0.7422, 0.5, 0.7344, 0.5, 0.7422, 0.5, 0.7422, 0.5, 0.7344, 0.6172, 0.7344, 0.625, 0.7344, 0.625, 0.7422, 0.6172, 0.7422, 0.3438, 0.5, 0.3594, 0.5, 0.3594, 0.5039, 0.3438, 0.5039, 0.3125, 0.5, 0.3438, 0.5, 0.3438, 0.5039, 0.3125, 0.5039, 0.375, 0.75, 0.375, 0.7539, 0.375, 0.7539, 0.375, 0.75, 0.25, 0.5, 0.3125, 0.5, 0.3125, 0.5039, 0.25, 0.5039, 0.375, 0.0, 0.625, 0.0, 0.625, 0.003906, 0.375, 0.003906, 0.375, 0.75, 0.625, 0.75, 0.625, 0.7539, 0.375, 0.7539, 0.3672, 0.5, 0.375, 0.5, 0.375, 0.5039, 0.3672, 0.5039, 0.1875, 0.5, 0.25, 0.5, 0.25, 0.5039, 0.1875, 0.5039, 0.5938, 0.7422, 0.6094, 0.7422, 0.6094, 0.7461, 0.5938, 0.7461, 0.5625, 0.7422, 0.5938, 0.7422, 0.5938, 0.7461, 0.5625, 0.7461, 0.4375, 0.7422, 0.5, 0.7422, 0.5, 0.7461, 0.4375, 0.7461, 0.5, 0.7422, 0.5625, 0.7422, 0.5625, 0.7461, 0.5, 0.7461, 0.5, 0.7422, 0.5, 0.7461, 0.5, 0.7461, 0.5, 0.7422, 0.6172, 0.7422, 0.625, 0.7422, 0.625, 0.7461, 0.6172, 0.7461, 0.4062, 0.7422, 0.4375, 0.7422, 0.4375, 0.7461, 0.4062, 0.7461, 0.1562, 0.5, 0.1875, 0.5, 0.1875, 0.5039, 0.1562, 0.5039, 0.4062, 0.7344, 0.4375, 0.7344, 0.4375, 0.7422, 0.4062, 0.7422, 0.1562, 0.5039, 0.1875, 0.5039, 0.1875, 0.5078, 0.1562, 0.5078, 0.4062, 0.7188, 0.4375, 0.7187, 0.4375, 0.7344, 0.4062, 0.7344, 0.1562, 0.5078, 0.1875, 0.5078, 0.1875, 0.5156, 0.1562, 0.5156, 0.4062, 0.6875, 0.4375, 0.6875, 0.4375, 0.7187, 0.4062, 0.7188, 0.1562, 0.5156, 0.1875, 0.5156, 0.1875, 0.5312, 0.1562, 0.5312, 0.1562, 0.5312, 0.1875, 0.5312, 0.1875, 0.5625, 0.1562, 0.5625, 0.4062, 0.625, 0.4375, 0.625, 0.4375, 0.6875, 0.4062, 0.6875, 0.1562, 0.7421, 0.1875, 0.7421, 0.1875, 0.746, 0.1562, 0.746, 0.4062, 0.5, 0.4375, 0.5, 0.4375, 0.504, 0.4062, 0.504, 0.1562, 0.7342, 0.1875, 0.7342, 0.1875, 0.7421, 0.1562, 0.7421, 0.4062, 0.504, 0.4375, 0.504, 0.4375, 0.5079, 0.4063, 0.5079, 0.1562, 0.7183, 0.1875, 0.7183, 0.1875, 0.7342, 0.1562, 0.7342, 0.4063, 0.5079, 0.4375, 0.5079, 0.4375, 0.5158, 0.4062, 0.5158, 0.1562, 0.6875, 0.1875, 0.6875, 0.1875, 0.7183, 0.1562, 0.7183, 0.4062, 0.5158, 0.4375, 0.5158, 0.4375, 0.5317, 0.4062, 0.5317, 0.1562, 0.625, 0.1875, 0.625, 0.1875, 0.6875, 0.1562, 0.6875, 0.4062, 0.5317, 0.4375, 0.5317, 0.4375, 0.5625, 0.4062, 0.5625, 0.4062, 0.5, 0.4375, 0.5, 0.4375, 0.5, 0.4062, 0.5, 0.4062, 0.5625, 0.4375, 0.5625, 0.4375, 0.625, 0.4062, 0.625, 0.4062, 0.7461, 0.4375, 0.7461, 0.4375, 0.75, 0.4063, 0.75, 0.1562, 0.5625, 0.1875, 0.5625, 0.1875, 0.625, 0.1562, 0.625, 0.4062, 0.25, 0.4375, 0.25, 0.4375, 0.5, 0.4062, 0.5, 0.75, 0.5, 0.6875, 0.5, 0.6875, 0.5, 0.75, 0.5, 0.1562, 0.746, 0.1875, 0.746, 0.1875, 0.75, 0.1562, 0.75, 0.6562, 0.5, 0.6875, 0.5, 0.6875, 0.75, 0.6562, 0.75, 0.6406, 0.5, 0.6562, 0.5, 0.6562, 0.75, 0.6406, 0.75, 0.1406, 0.746, 0.1562, 0.746, 0.1562, 0.75, 0.1406, 0.75, 0.3906, 0.25, 0.4062, 0.25, 0.4062, 0.5, 0.3906, 0.5, 0.1406, 0.5625, 0.1562, 0.5625, 0.1562, 0.625, 0.1406, 0.625, 0.3906, 0.7461, 0.4062, 0.7461, 0.4063, 0.75, 0.3906, 0.75, 0.3906, 0.5625, 0.4062, 0.5625, 0.4062, 0.625, 0.3906, 0.625, 0.3906, 0.5, 0.4062, 0.5, 0.4062, 0.5, 0.3906, 0.5, 0.3906, 0.5317, 0.4062, 0.5317, 0.4062, 0.5625, 0.3906, 0.5625, 0.1406, 0.625, 0.1562, 0.625, 0.1562, 0.6875, 0.1406, 0.6875, 0.3906, 0.5158, 0.4062, 0.5158, 0.4062, 0.5317, 0.3906, 0.5317, 0.1406, 0.6875, 0.1562, 0.6875, 0.1562, 0.7183, 0.1406, 0.7183, 0.3906, 0.5079, 0.4063, 0.5079, 0.4062, 0.5158, 0.3906, 0.5158, 0.1406, 0.7183, 0.1562, 0.7183, 0.1562, 0.7342, 0.1406, 0.7342, 0.3906, 0.504, 0.4062, 0.504, 0.4063, 0.5079, 0.3906, 0.5079, 0.1406, 0.7342, 0.1562, 0.7342, 0.1562, 0.7421, 0.1406, 0.7421, 0.3906, 0.5, 0.4062, 0.5, 0.4062, 0.504, 0.3906, 0.504, 0.1406, 0.7421, 0.1562, 0.7421, 0.1562, 0.746, 0.1406, 0.746, 0.3906, 0.625, 0.4062, 0.625, 0.4062, 0.6875, 0.3906, 0.6875, 0.1406, 0.5312, 0.1562, 0.5312, 0.1562, 0.5625, 0.1406, 0.5625, 0.1406, 0.5156, 0.1562, 0.5156, 0.1562, 0.5312, 0.1406, 0.5312, 0.3906, 0.6875, 0.4062, 0.6875, 0.4062, 0.7188, 0.3906, 0.7188, 0.1406, 0.5078, 0.1562, 0.5078, 0.1562, 0.5156, 0.1406, 0.5156, 0.3906, 0.7188, 0.4062, 0.7188, 0.4062, 0.7344, 0.3906, 0.7344, 0.1406, 0.5039, 0.1562, 0.5039, 0.1562, 0.5078, 0.1406, 0.5078, 0.3906, 0.7344, 0.4062, 0.7344, 0.4062, 0.7422, 0.3906, 0.7422, 0.1406, 0.5, 0.1562, 0.5, 0.1562, 0.5039, 0.1406, 0.5039, 0.3906, 0.7422, 0.4062, 0.7422, 0.4062, 0.7461, 0.3906, 0.7461, 0.6875, 0.5, 0.6562, 0.5, 0.6562, 0.5, 0.6875, 0.5, 0.3828, 0.7422, 0.3906, 0.7422, 0.3906, 0.7461, 0.3828, 0.7461, 0.1328, 0.5, 0.1406, 0.5, 0.1406, 0.5039, 0.1328, 0.5039, 0.3828, 0.7344, 0.3906, 0.7344, 0.3906, 0.7422, 0.3828, 0.7422, 0.1328, 0.5039, 0.1406, 0.5039, 0.1406, 0.5078, 0.1328, 0.5078, 0.3828, 0.7188, 0.3906, 0.7188, 0.3906, 0.7344, 0.3828, 0.7344, 0.1328, 0.5078, 0.1406, 0.5078, 0.1406, 0.5156, 0.1328, 0.5156, 0.3828, 0.6875, 0.3906, 0.6875, 0.3906, 0.7188, 0.3828, 0.7188, 0.1328, 0.5156, 0.1406, 0.5156, 0.1406, 0.5312, 0.1328, 0.5312, 0.1328, 0.5312, 0.1406, 0.5312, 0.1406, 0.5625, 0.1328, 0.5625, 0.3828, 0.625, 0.3906, 0.625, 0.3906, 0.6875, 0.3828, 0.6875, 0.1328, 0.7421, 0.1406, 0.7421, 0.1406, 0.746, 0.1328, 0.746, 0.3828, 0.5, 0.3906, 0.5, 0.3906, 0.504, 0.3828, 0.504, 0.1328, 0.7342, 0.1406, 0.7342, 0.1406, 0.7421, 0.1328, 0.7421, 0.3828, 0.504, 0.3906, 0.504, 0.3906, 0.5079, 0.3828, 0.5079, 0.1328, 0.7183, 0.1406, 0.7183, 0.1406, 0.7342, 0.1328, 0.7342, 0.3828, 0.5079, 0.3906, 0.5079, 0.3906, 0.5158, 0.3828, 0.5158, 0.1328, 0.6875, 0.1406, 0.6875, 0.1406, 0.7183, 0.1328, 0.7183, 0.3828, 0.5158, 0.3906, 0.5158, 0.3906, 0.5317, 0.3828, 0.5317, 0.1328, 0.625, 0.1406, 0.625, 0.1406, 0.6875, 0.1328, 0.6875, 0.3828, 0.5317, 0.3906, 0.5317, 0.3906, 0.5625, 0.3828, 0.5625, 0.3828, 0.5, 0.3906, 0.5, 0.3906, 0.5, 0.3828, 0.5, 0.3828, 0.5625, 0.3906, 0.5625, 0.3906, 0.625, 0.3828, 0.625, 0.3828, 0.7461, 0.3906, 0.7461, 0.3906, 0.75, 0.3828, 0.75, 0.1328, 0.5625, 0.1406, 0.5625, 0.1406, 0.625, 0.1328, 0.625, 0.3828, 0.25, 0.3906, 0.25, 0.3906, 0.5, 0.3828, 0.5, 0.1328, 0.746, 0.1406, 0.746, 0.1406, 0.75, 0.1328, 0.75, 0.6328, 0.5, 0.6406, 0.5, 0.6406, 0.75, 0.6328, 0.75, 0.6562, 0.5, 0.6406, 0.5, 0.6406, 0.5, 0.6562, 0.5, 0.625, 0.5, 0.6328, 0.5, 0.6328, 0.75, 0.625, 0.75, 0.125, 0.746, 0.1328, 0.746, 0.1328, 0.75, 0.125, 0.75, 0.375, 0.25, 0.3828, 0.25, 0.3828, 0.5, 0.375, 0.5, 0.125, 0.5625, 0.1328, 0.5625, 0.1328, 0.625, 0.125, 0.625, 0.375, 0.7461, 0.3828, 0.7461, 0.3828, 0.75, 0.375, 0.75, 0.375, 0.5625, 0.3828, 0.5625, 0.3828, 0.625, 0.375, 0.625, 0.375, 0.5, 0.3828, 0.5, 0.3828, 0.5, 0.375, 0.5, 0.375, 0.5317, 0.3828, 0.5317, 0.3828, 0.5625, 0.375, 0.5625, 0.125, 0.625, 0.1328, 0.625, 0.1328, 0.6875, 0.125, 0.6875, 0.375, 0.5158, 0.3828, 0.5158, 0.3828, 0.5317, 0.375, 0.5317, 0.125, 0.6875, 0.1328, 0.6875, 0.1328, 0.7183, 0.125, 0.7183, 0.375, 0.5079, 0.3828, 0.5079, 0.3828, 0.5158, 0.375, 0.5158, 0.125, 0.7183, 0.1328, 0.7183, 0.1328, 0.7342, 0.125, 0.7342, 0.375, 0.504, 0.3828, 0.504, 0.3828, 0.5079, 0.375, 0.5079, 0.125, 0.7342, 0.1328, 0.7342, 0.1328, 0.7421, 0.125, 0.7421, 0.375, 0.5, 0.3828, 0.5, 0.3828, 0.504, 0.375, 0.504, 0.125, 0.7421, 0.1328, 0.7421, 0.1328, 0.746, 0.125, 0.746, 0.375, 0.625, 0.3828, 0.625, 0.3828, 0.6875, 0.375, 0.6875, 0.125, 0.5312, 0.1328, 0.5312, 0.1328, 0.5625, 0.125, 0.5625, 0.125, 0.5156, 0.1328, 0.5156, 0.1328, 0.5312, 0.125, 0.5312, 0.375, 0.6875, 0.3828, 0.6875, 0.3828, 0.7188, 0.375, 0.7188, 0.125, 0.5078, 0.1328, 0.5078, 0.1328, 0.5156, 0.125, 0.5156, 0.375, 0.7188, 0.3828, 0.7188, 0.3828, 0.7344, 0.375, 0.7344, 0.125, 0.5039, 0.1328, 0.5039, 0.1328, 0.5078, 0.125, 0.5078, 0.375, 0.7344, 0.3828, 0.7344, 0.3828, 0.7422, 0.375, 0.7422, 0.125, 0.5, 0.1328, 0.5, 0.1328, 0.5039, 0.125, 0.5039, 0.375, 0.7422, 0.3828, 0.7422, 0.3828, 0.7461, 0.375, 0.7461, 0.6406, 0.5, 0.6328, 0.5, 0.6328, 0.5, 0.6406, 0.5, 0.6094, 0.7422, 0.6172, 0.7422, 0.6172, 0.7461, 0.6094, 0.7461, 0.3594, 0.5, 0.3672, 0.5, 0.3672, 0.5039, 0.3594, 0.5039, 0.6094, 0.7344, 0.6172, 0.7344, 0.6172, 0.7422, 0.6094, 0.7422, 0.3594, 0.5039, 0.3672, 0.5039, 0.3672, 0.5078, 0.3594, 0.5078, 0.6094, 0.7188, 0.6172, 0.7188, 0.6172, 0.7344, 0.6094, 0.7344, 0.3594, 0.5078, 0.3672, 0.5078, 0.3672, 0.5156, 0.3594, 0.5156, 0.6094, 0.6875, 0.6172, 0.6875, 0.6172, 0.7188, 0.6094, 0.7188, 0.3594, 0.5156, 0.3672, 0.5156, 0.3672, 0.5312, 0.3594, 0.5312, 0.6094, 0.625, 0.6172, 0.625, 0.6172, 0.6875, 0.6094, 0.6875, 0.3594, 0.5312, 0.3672, 0.5312, 0.3672, 0.5625, 0.3594, 0.5625, 0.3594, 0.7421, 0.3672, 0.7421, 0.3672, 0.746, 0.3594, 0.746, 0.6094, 0.5, 0.6172, 0.5, 0.6172, 0.504, 0.6094, 0.504, 0.3594, 0.7342, 0.3672, 0.7342, 0.3672, 0.7421, 0.3594, 0.7421, 0.6094, 0.504, 0.6172, 0.504, 0.6172, 0.5079, 0.6094, 0.5079, 0.3594, 0.7183, 0.3672, 0.7183, 0.3672, 0.7342, 0.3594, 0.7342, 0.6094, 0.5079, 0.6172, 0.5079, 0.6172, 0.5158, 0.6094, 0.5158, 0.3594, 0.6875, 0.3672, 0.6875, 0.3672, 0.7183, 0.3594, 0.7183, 0.6094, 0.5158, 0.6172, 0.5158, 0.6172, 0.5317, 0.6094, 0.5317, 0.3594, 0.625, 0.3672, 0.625, 0.3672, 0.6875, 0.3594, 0.6875, 0.6094, 0.5317, 0.6172, 0.5317, 0.6172, 0.5625, 0.6094, 0.5625, 0.6094, 0.5625, 0.6172, 0.5625, 0.6172, 0.625, 0.6094, 0.625, 0.3594, 0.5625, 0.3672, 0.5625, 0.3672, 0.625, 0.3594, 0.625, 0.8594, 0.5, 0.8672, 0.5, 0.8672, 0.75, 0.8594, 0.75, 0.3594, 0.746, 0.3672, 0.746, 0.3672, 0.75, 0.3594, 0.75, 0.6094, 0.7461, 0.6172, 0.7461, 0.6172, 0.75, 0.6094, 0.75, 0.6094, 0.25, 0.6172, 0.25, 0.6172, 0.5, 0.6094, 0.5])
me_cube.materials.append(mat_material)
me_cube.use_remesh_preserve_volume = False
me_cube.use_remesh_preserve_attributes = False
me_cube.use_mirror_vertex_groups = False
me_cube.update()

# ---- objects
ob_cube = bpy.data.objects.new('Cube', me_cube)
ob_light = bpy.data.objects.new('Light', light_light)
ob_camera = bpy.data.objects.new('Camera', cam_camera)

# ---- transforms, parenting, visibility, modifiers, constraints
ob_cube.location = (0.0, 0.0, 0.0)
ob_cube.scale = (0.08036, 1.739, 0.8616)
ob_cube.lock_rotations_4d = False
ob_cube.empty_display_type = 'ARROWS'
ob_cube.lineart.crease_threshold = 0.0
ob_light.location = (4.076, 1.005, 5.904)
ob_light.rotation_euler = (0.6503, 0.05522, 1.866)
ob_light.lock_rotations_4d = False
ob_light.empty_display_type = 'ARROWS'
ob_light.color = (0.0, 0.0, 0.0, 0.0)
ob_light.lineart.crease_threshold = 0.0
ob_camera.location = (7.359, -6.926, 4.958)
ob_camera.rotation_euler = (1.109, 0.0, 0.8149)
ob_camera.lock_rotations_4d = False
ob_camera.empty_display_type = 'ARROWS'
ob_camera.color = (0.0, 0.0, 0.0, 0.0)
ob_camera.display_type = 'WIRE'
ob_camera.lineart.crease_threshold = 0.0

# ---- collection membership
col_collection.objects.link(ob_cube)
col_collection.objects.link(ob_light)
col_collection.objects.link(ob_camera)

# ---- scene / render settings (as saved in the file)
scene.camera = ob_camera
scene.frame_start = 1; scene.frame_end = 250; scene.frame_set(1)
scene.render.engine = 'BLENDER_EEVEE_NEXT'
scene.cycles.use_denoising = False
scene.cycles.samples = 128
scene.cycles.sampling_pattern = 'TABULATED_SOBOL'
scene.cycles.use_adaptive_sampling = False
scene.cycles.use_light_tree = False
scene.view_settings.view_transform = 'Filmic'
bpy.context.view_layer.update()
